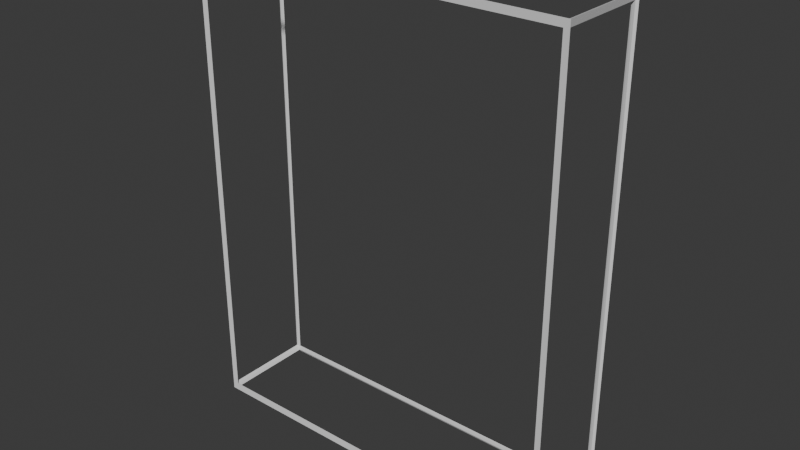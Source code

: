 # Source: specialBrick_doorOutline.blend  (saved by Blender 4.0.36; exported with 4.5.12 LTS)
import bpy
from mathutils import Matrix  # noqa: F401  (used for matrix-valued properties, if any)

bpy.ops.wm.read_factory_settings(use_empty=True)
scene = bpy.context.scene
scene.name = 'Scene'

# ---- collections
col_collection = bpy.data.collections.new('Collection'); scene.collection.children.link(col_collection)

# ---- world
world_world = bpy.data.worlds.new('World'); scene.world = world_world
world_world.use_nodes = True; world_world.node_tree.nodes.clear()
_N = world_world.node_tree.nodes; _L = world_world.node_tree.links
n0 = _N.new('ShaderNodeOutputWorld'); n0.name = 'World Output'; n0.location = (300, 300)
n1 = _N.new('ShaderNodeBackground'); n1.name = 'Background'; n1.location = (10, 300)
n1.inputs[0].default_value = (0.05088, 0.05088, 0.05088, 1.0)
_L.new(n1.outputs[0], n0.inputs[0])
n0.is_active_output = True
world_world.color = (0.05088, 0.05088, 0.05088)
world_world.use_sun_shadow = False
world_world.sun_shadow_jitter_overblur = 0.0

# ---- meshes
me_cube = bpy.data.meshes.new('Cube')
me_cube.from_pydata([(-1.0, -1.0, -1.0), (-1.0, -1.0, 1.0), (-1.0, 1.0, -1.0), (-1.0, 1.0, 1.0), (1.0, -1.0, -1.0), (1.0, -1.0, 1.0), (1.0, 1.0, -1.0), (1.0, 1.0, 1.0)], [], [(0, 1, 3, 2), (2, 3, 7, 6), (6, 7, 5, 4), (4, 5, 1, 0), (2, 6, 4, 0), (7, 3, 1, 5)])
_uv = me_cube.uv_layers.new(name='UVMap')
_uv.uv.foreach_set('vector', [0.375, 0.0, 0.625, 0.0, 0.625, 0.25, 0.375, 0.25, 0.375, 0.25, 0.625, 0.25, 0.625, 0.5, 0.375, 0.5, 0.375, 0.5, 0.625, 0.5, 0.625, 0.75, 0.375, 0.75, 0.375, 0.75, 0.625, 0.75, 0.625, 1.0, 0.375, 1.0, 0.125, 0.5, 0.375, 0.5, 0.375, 0.75, 0.125, 0.75, 0.625, 0.5, 0.875, 0.5, 0.875, 0.75, 0.625, 0.75])
me_cube.update()

# ---- objects
ob_cube = bpy.data.objects.new('Cube', me_cube)

# ---- transforms, parenting, visibility, modifiers, constraints
ob_cube.location = (0.0, 0.0, 0.0)
ob_cube.scale = (4.0, 1.0, 5.0)
_m = ob_cube.modifiers.new('Wireframe', 'WIREFRAME')
_m.thickness = 0.04

# ---- collection membership
col_collection.objects.link(ob_cube)

# ---- scene / render settings (as saved in the file)
scene.frame_start = 1; scene.frame_end = 250; scene.frame_set(1)
scene.render.engine = 'BLENDER_EEVEE_NEXT'
scene.cycles.sampling_pattern = 'TABULATED_SOBOL'
bpy.context.view_layer.update()

# ---- added for rendering (the .blend has no active camera and no usable light): camera, sun
cam_auto = bpy.data.cameras.new('AutoCamera')
cam_auto.lens = 50.0
cam_auto.sensor_width = 36.0
cam_auto.clip_end = 1000.0
ob_auto_camera = bpy.data.objects.new('AutoCamera', cam_auto)
scene.collection.objects.link(ob_auto_camera)
ob_auto_camera.location = (12.1308, -14.5569, 9.70461)
ob_auto_camera.rotation_euler = (1.09748, -7.21219e-08, 0.694738)
scene.camera = ob_auto_camera
light_auto_sun = bpy.data.lights.new('AutoSun', 'SUN')
light_auto_sun.energy = 3.0
light_auto_sun.angle = 0.0523599
ob_auto_sun = bpy.data.objects.new('AutoSun', light_auto_sun)
scene.collection.objects.link(ob_auto_sun)
ob_auto_sun.rotation_euler = (0.872665, 0.174533, 0.523599)
bpy.context.view_layer.update()
